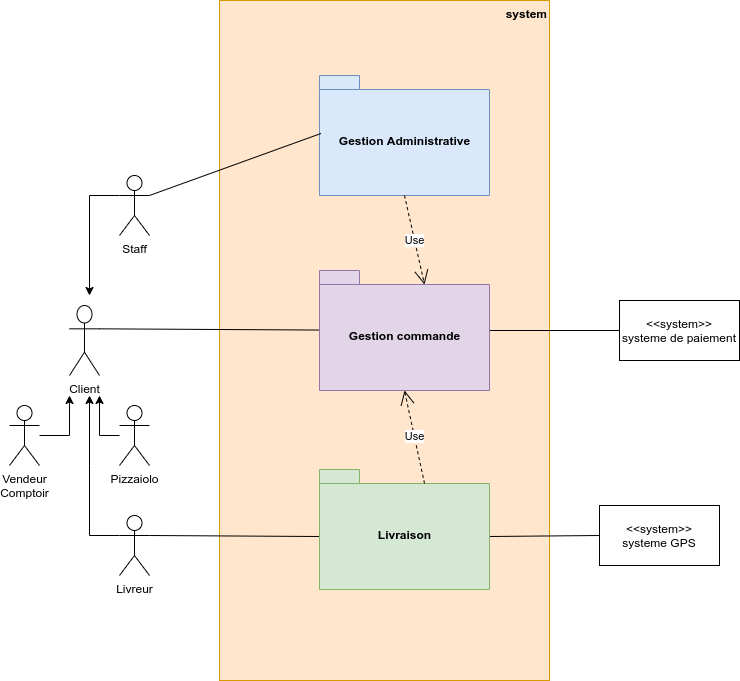

The diagram above was exported from draw.io. Its source (the exported page's mxGraphModel, read from the mxfile embedded in the PNG):
<mxGraphModel dx="782" dy="738" grid="1" gridSize="10" guides="1" tooltips="1" connect="1" arrows="1" fold="1" page="1" pageScale="1" pageWidth="827" pageHeight="1169" math="0" shadow="0">
  <root>
    <mxCell id="0" />
    <mxCell id="1" parent="0" />
    <mxCell id="Jknm_qtpV1ZuTZzhBsoL-1" value="&lt;b&gt;system&lt;/b&gt;" style="rounded=0;whiteSpace=wrap;html=1;align=right;verticalAlign=top;fillColor=#ffe6cc;strokeColor=#d79b00;" parent="1" vertex="1">
      <mxGeometry x="260" y="55" width="330" height="680" as="geometry" />
    </mxCell>
    <mxCell id="V7BRjTI_gGE60FvPr9ZB-1" value="Client" style="shape=umlActor;verticalLabelPosition=bottom;labelBackgroundColor=#ffffff;verticalAlign=top;html=1;" parent="1" vertex="1">
      <mxGeometry x="110" y="360" width="30" height="70" as="geometry" />
    </mxCell>
    <mxCell id="V7BRjTI_gGE60FvPr9ZB-17" style="edgeStyle=orthogonalEdgeStyle;rounded=0;orthogonalLoop=1;jettySize=auto;html=1;" parent="1" source="V7BRjTI_gGE60FvPr9ZB-2" edge="1">
      <mxGeometry relative="1" as="geometry">
        <mxPoint x="110" y="450" as="targetPoint" />
        <Array as="points">
          <mxPoint x="110" y="490" />
          <mxPoint x="110" y="450" />
        </Array>
      </mxGeometry>
    </mxCell>
    <mxCell id="V7BRjTI_gGE60FvPr9ZB-2" value="Vendeur&lt;br&gt;Comptoir" style="shape=umlActor;verticalLabelPosition=bottom;labelBackgroundColor=#ffffff;verticalAlign=top;html=1;" parent="1" vertex="1">
      <mxGeometry x="50" y="460" width="30" height="60" as="geometry" />
    </mxCell>
    <mxCell id="O9sxOHdV3wBTewtslc7a-16" style="edgeStyle=orthogonalEdgeStyle;rounded=0;orthogonalLoop=1;jettySize=auto;html=1;exitX=0;exitY=0.3333333333333333;exitDx=0;exitDy=0;exitPerimeter=0;" parent="1" source="V7BRjTI_gGE60FvPr9ZB-3" edge="1">
      <mxGeometry relative="1" as="geometry">
        <mxPoint x="130" y="350" as="targetPoint" />
      </mxGeometry>
    </mxCell>
    <mxCell id="V7BRjTI_gGE60FvPr9ZB-3" value="Staff" style="shape=umlActor;verticalLabelPosition=bottom;labelBackgroundColor=#ffffff;verticalAlign=top;html=1;" parent="1" vertex="1">
      <mxGeometry x="160" y="230" width="30" height="60" as="geometry" />
    </mxCell>
    <mxCell id="O9sxOHdV3wBTewtslc7a-3" style="edgeStyle=orthogonalEdgeStyle;rounded=0;orthogonalLoop=1;jettySize=auto;html=1;" parent="1" source="V7BRjTI_gGE60FvPr9ZB-4" edge="1">
      <mxGeometry relative="1" as="geometry">
        <mxPoint x="140" y="450" as="targetPoint" />
        <Array as="points">
          <mxPoint x="140" y="490" />
          <mxPoint x="140" y="450" />
        </Array>
      </mxGeometry>
    </mxCell>
    <mxCell id="V7BRjTI_gGE60FvPr9ZB-4" value="Pizzaiolo" style="shape=umlActor;verticalLabelPosition=bottom;labelBackgroundColor=#ffffff;verticalAlign=top;html=1;" parent="1" vertex="1">
      <mxGeometry x="160" y="460" width="30" height="60" as="geometry" />
    </mxCell>
    <mxCell id="O9sxOHdV3wBTewtslc7a-17" style="edgeStyle=orthogonalEdgeStyle;rounded=0;orthogonalLoop=1;jettySize=auto;html=1;exitX=0;exitY=0.3333333333333333;exitDx=0;exitDy=0;exitPerimeter=0;" parent="1" source="V7BRjTI_gGE60FvPr9ZB-5" edge="1">
      <mxGeometry relative="1" as="geometry">
        <mxPoint x="130" y="450" as="targetPoint" />
        <Array as="points">
          <mxPoint x="130" y="590" />
          <mxPoint x="130" y="520" />
        </Array>
      </mxGeometry>
    </mxCell>
    <mxCell id="V7BRjTI_gGE60FvPr9ZB-5" value="Livreur" style="shape=umlActor;verticalLabelPosition=bottom;labelBackgroundColor=#ffffff;verticalAlign=top;html=1;" parent="1" vertex="1">
      <mxGeometry x="160" y="570" width="30" height="60" as="geometry" />
    </mxCell>
    <mxCell id="V7BRjTI_gGE60FvPr9ZB-7" value="" style="endArrow=none;html=1;entryX=0;entryY=0;entryDx=0;entryDy=67;entryPerimeter=0;exitX=1;exitY=0.3333333333333333;exitDx=0;exitDy=0;exitPerimeter=0;" parent="1" source="V7BRjTI_gGE60FvPr9ZB-5" target="O9sxOHdV3wBTewtslc7a-1" edge="1">
      <mxGeometry width="50" height="50" relative="1" as="geometry">
        <mxPoint x="60" y="713" as="sourcePoint" />
        <mxPoint x="169.0999999999999" y="712.96" as="targetPoint" />
      </mxGeometry>
    </mxCell>
    <mxCell id="V7BRjTI_gGE60FvPr9ZB-11" value="" style="endArrow=none;html=1;exitX=1;exitY=0.3333333333333333;exitDx=0;exitDy=0;exitPerimeter=0;" parent="1" source="V7BRjTI_gGE60FvPr9ZB-1" target="V7BRjTI_gGE60FvPr9ZB-18" edge="1">
      <mxGeometry width="50" height="50" relative="1" as="geometry">
        <mxPoint x="150" y="240" as="sourcePoint" />
        <mxPoint x="169.0999999999999" y="231.03999999999996" as="targetPoint" />
        <Array as="points" />
      </mxGeometry>
    </mxCell>
    <mxCell id="V7BRjTI_gGE60FvPr9ZB-13" value="" style="endArrow=none;html=1;entryX=0;entryY=0.5;entryDx=0;entryDy=0;" parent="1" source="V7BRjTI_gGE60FvPr9ZB-18" target="O9sxOHdV3wBTewtslc7a-13" edge="1">
      <mxGeometry width="50" height="50" relative="1" as="geometry">
        <mxPoint x="733.9000000000001" y="211.20000000000005" as="sourcePoint" />
        <mxPoint x="657" y="230" as="targetPoint" />
      </mxGeometry>
    </mxCell>
    <mxCell id="V7BRjTI_gGE60FvPr9ZB-14" value="" style="endArrow=none;html=1;exitX=0;exitY=0;exitDx=170;exitDy=67;exitPerimeter=0;entryX=0;entryY=0.5;entryDx=0;entryDy=0;" parent="1" source="O9sxOHdV3wBTewtslc7a-1" target="O9sxOHdV3wBTewtslc7a-14" edge="1">
      <mxGeometry width="50" height="50" relative="1" as="geometry">
        <mxPoint x="730" y="382.72" as="sourcePoint" />
        <mxPoint x="657" y="440" as="targetPoint" />
        <Array as="points" />
      </mxGeometry>
    </mxCell>
    <mxCell id="V7BRjTI_gGE60FvPr9ZB-18" value="Gestion commande" style="shape=folder;fontStyle=1;spacingTop=10;tabWidth=40;tabHeight=14;tabPosition=left;html=1;fillColor=#e1d5e7;strokeColor=#9673a6;" parent="1" vertex="1">
      <mxGeometry x="360" y="325" width="170" height="120" as="geometry" />
    </mxCell>
    <mxCell id="V7BRjTI_gGE60FvPr9ZB-20" value="Gestion Administrative" style="shape=folder;fontStyle=1;spacingTop=10;tabWidth=40;tabHeight=14;tabPosition=left;html=1;fillColor=#dae8fc;strokeColor=#6c8ebf;" parent="1" vertex="1">
      <mxGeometry x="360" y="130" width="170" height="120" as="geometry" />
    </mxCell>
    <mxCell id="O9sxOHdV3wBTewtslc7a-1" value="Livraison" style="shape=folder;fontStyle=1;spacingTop=10;tabWidth=40;tabHeight=14;tabPosition=left;html=1;fillColor=#d5e8d4;strokeColor=#82b366;" parent="1" vertex="1">
      <mxGeometry x="360" y="524" width="170" height="120" as="geometry" />
    </mxCell>
    <mxCell id="O9sxOHdV3wBTewtslc7a-6" value="" style="endArrow=none;html=1;entryX=0.009;entryY=0.483;entryDx=0;entryDy=0;entryPerimeter=0;exitX=1;exitY=0.333;exitDx=0;exitDy=0;exitPerimeter=0;" parent="1" source="V7BRjTI_gGE60FvPr9ZB-3" target="V7BRjTI_gGE60FvPr9ZB-20" edge="1">
      <mxGeometry width="50" height="50" relative="1" as="geometry">
        <mxPoint x="200" y="450.1791044776119" as="sourcePoint" />
        <mxPoint x="352.5" y="452" as="targetPoint" />
      </mxGeometry>
    </mxCell>
    <mxCell id="O9sxOHdV3wBTewtslc7a-13" value="&amp;lt;&amp;lt;system&amp;gt;&amp;gt;&lt;br&gt;systeme de paiement" style="rounded=0;whiteSpace=wrap;html=1;" parent="1" vertex="1">
      <mxGeometry x="660" y="355" width="120" height="60" as="geometry" />
    </mxCell>
    <mxCell id="O9sxOHdV3wBTewtslc7a-14" value="&amp;lt;&amp;lt;system&amp;gt;&amp;gt;&lt;br&gt;systeme GPS" style="rounded=0;whiteSpace=wrap;html=1;" parent="1" vertex="1">
      <mxGeometry x="640" y="560" width="120" height="60" as="geometry" />
    </mxCell>
    <mxCell id="cKzsbg0Rvy50SMI3Sw2l-2" value="Use" style="endArrow=open;endSize=12;dashed=1;html=1;entryX=0.5;entryY=1;entryDx=0;entryDy=0;entryPerimeter=0;exitX=0;exitY=0;exitDx=105;exitDy=14;exitPerimeter=0;" parent="1" source="O9sxOHdV3wBTewtslc7a-1" target="V7BRjTI_gGE60FvPr9ZB-18" edge="1">
      <mxGeometry width="160" relative="1" as="geometry">
        <mxPoint x="40" y="770" as="sourcePoint" />
        <mxPoint x="200" y="770" as="targetPoint" />
      </mxGeometry>
    </mxCell>
    <mxCell id="wUA8j8AB_bNCAtg-Vfdn-1" value="Use" style="endArrow=open;endSize=12;dashed=1;html=1;entryX=0;entryY=0;entryDx=105;entryDy=14;entryPerimeter=0;exitX=0.5;exitY=1;exitDx=0;exitDy=0;exitPerimeter=0;" parent="1" source="V7BRjTI_gGE60FvPr9ZB-20" target="V7BRjTI_gGE60FvPr9ZB-18" edge="1">
      <mxGeometry width="160" relative="1" as="geometry">
        <mxPoint x="475" y="548" as="sourcePoint" />
        <mxPoint x="455" y="455" as="targetPoint" />
      </mxGeometry>
    </mxCell>
  </root>
</mxGraphModel>